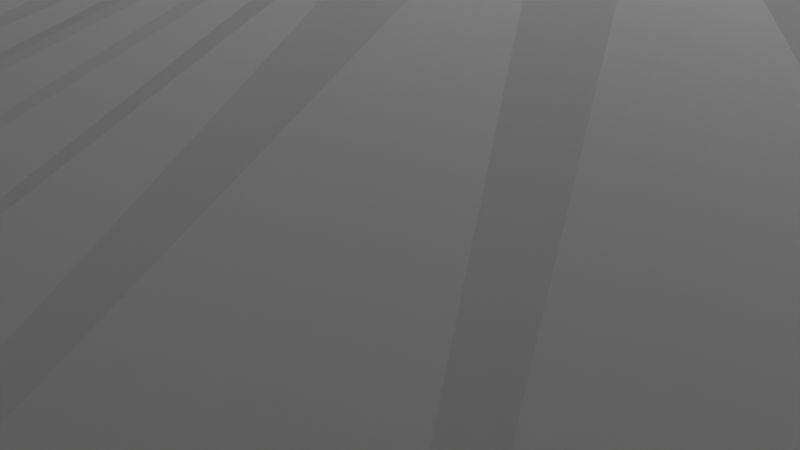 # Source: Untitled.blend  (saved by Blender 5.0.119; exported with 4.5.12 LTS)
import bpy
from mathutils import Matrix  # noqa: F401  (used for matrix-valued properties, if any)

bpy.ops.wm.read_factory_settings(use_empty=True)
scene = bpy.context.scene
scene.name = 'Scene'

# ---- collections
col_collection = bpy.data.collections.new('Collection'); scene.collection.children.link(col_collection)

# ---- world
world_world = bpy.data.worlds.new('World'); scene.world = world_world
world_world.use_nodes = True; world_world.node_tree.nodes.clear()
_N = world_world.node_tree.nodes; _L = world_world.node_tree.links
n0 = _N.new('ShaderNodeOutputWorld'); n0.name = 'World Output'; n0.location = (200, 100)
n1 = _N.new('ShaderNodeBackground'); n1.name = 'Background'; n1.location = (-200, 100)
n1.inputs[0].default_value = (0.05088, 0.05088, 0.05088, 1.0)
_L.new(n1.outputs[0], n0.inputs[0])
n0.is_active_output = True
world_world.color = (0.05088, 0.05088, 0.05088)
world_world.sun_shadow_jitter_overblur = 0.0

# ---- cameras
cam_camera = bpy.data.cameras.new('Camera')
cam_camera.clip_end = 100.0
cam_camera.ortho_scale = 7.314

# ---- lights
light_light = bpy.data.lights.new('Light', 'POINT')
light_light.energy = 1000.0
light_light.shadow_soft_size = 0.1

# ---- meshes
me_pentaho_logo = bpy.data.meshes.new('pentaho-logo')
me_pentaho_logo.from_pydata([(5.034, 5.23, -15.09), (4.628, 5.493, -15.09), (6.785, 10.85, -15.09), (15.85, -7.519, 18.99), (16.48, -6.699, 19.86), (18.5, -10.78, 16.53), (4.111, -0.4504, -15.09), (2.101, -5.615, -15.09), (1.78, -5.472, -15.09), (19.42, 2.97, 28.32), (22.96, 2.611, 26.42), (19.42, 1.935, 27.49), (10.82, 7.204, -15.09), (11.08, 6.779, -15.09), (6.66, 3.198, -15.09), (21.06, 10.71, 31.92), (18.12, 8.708, 32.9), (20.77, 11.3, 32.34), (3.887, 0.3784, -15.09), (2.702, 1.795, -15.09), (3.815, 0.7045, -15.09), (0.6809, -4.631, -15.09), (4.055, -0.3788, -15.09), (0.9269, -4.877, -15.09), (1.192, -5.101, -15.09), (1.477, -5.3, -15.09), (15.82, 12.55, 36.15), (15.24, 13.23, 36.78), (17.84, 15.46, 35.57), (19.35, 4.007, 29.14), (22.67, 5.483, 28.35), (22.78, 4.771, 27.87), (-4.756, -7.107, -15.09), (-8.121, -10.58, -15.09), (-5.204, -6.321, -15.09), (-3.417, 4.814, -15.09), (-3.834, 4.368, -15.09), (-6.151, 9.273, -15.09), (-17.73, 8.777, 50.25), (-18.39, 9.474, 50.25), (-17.57, 8.853, 50.25), (13.98, 14.53, 38.01), (16.01, 17.19, 37.1), (14.63, 13.9, 37.39), (-1.787, 22.06, 46.61), (-0.5192, 22.2, 46.13), (-0.8023, 19.49, 46.72), (13.29, 15.14, 38.61), (15.03, 17.96, 37.86), (21.33, 10.11, 31.5), (16.36, 11.83, 35.52), (18.26, 14.99, 35.17), (9.055, -16.35, -15.09), (8.342, -16.5, -15.09), (22.96, 1.162, 25.44), (19.35, 0.9065, 26.66), (-4.802, -13.82, -15.09), (-3.178, -9.088, -15.09), (-2.706, -9.537, -15.09), (-4.231, -7.869, -15.09), (-7.465, -11.39, -15.09), (-5.408, -13.36, -15.09), (-5.999, -12.87, -15.09), (-5.4, -5.921, -15.09), (-9.267, -8.833, -15.09), (-5.576, -5.516, -15.09), (-9.751, -7.906, -15.09), (-5.732, -5.108, -15.09), (-5.869, -4.696, -15.09), (-10.17, -6.949, -15.09), (-5.987, -4.281, -15.09), (-10.53, -5.968, -15.09), (4.186, -0.5009, -15.09), (4.283, -0.5301, -15.09), (2.972, -5.906, -15.09), (-6.757, -12.16, -15.09), (-3.63, -8.606, -15.09), (-2.214, -9.953, -15.09), (-4.182, -14.24, -15.09), (-3.63, -8.606, -15.09), (-1.579, -15.62, -15.09), (-2.246, -15.32, -15.09), (-3.549, -14.63, -15.09), (-1.705, -10.34, -15.09), (-0.6385, -11.01, -15.09), (-0.0837, -11.3, -15.09), (-0.9016, -15.88, -15.09), (1.651, -11.98, -15.09), (0.4771, -16.31, -15.09), (1.062, -11.78, -15.09), (8.398, -12.17, -15.09), (9.002, -12.02, -15.09), (3.462, -12.38, -15.09), (4.077, -12.45, -15.09), (3.308, -16.8, -15.09), (11.16, -15.7, 10.73), (10.19, -11.63, -15.09), (10.77, -11.4, 13.58), (10.47, -15.94, -15.09), (20.19, -8.455, 18.48), (19.81, -9.062, 17.98), (17.06, -5.842, 20.72), (19.4, -9.653, 17.5), (18.01, -11.32, 16.04), (15.17, -8.297, 18.12), (17.57, -4.951, 21.58), (20.56, -7.833, 18.96), (5.529, -0.297, -15.09), (5.659, -0.1784, -15.09), (7.701, -5.759, -15.09), (18.75, -2.111, 24.14), (22.37, -3.14, 22.46), (22.18, -3.839, 21.95), (22.97, 1.887, 25.93), (22.86, 4.054, 27.39), (4.02, -0.286, -15.09), (1.543, 1.81, -15.09), (1.9, 1.845, -15.09), (16.48, -6.699, 19.86), (19.01, -1.12, 24.98), (22.53, -2.434, 22.95), (12.31, 0.5521, -15.09), (12.37, 1.052, -15.09), (6.036, 0.2567, -15.09), (6.334, 0.6919, -15.09), (9.608, -4.593, -15.09), (10.65, -3.46, -15.09), (10.16, -4.06, -15.09), (8.377, -5.445, -15.09), (9.014, -5.055, -15.09), (0.2486, -4.082, -15.09), (0.06295, -3.784, -15.09), (-0.5451, -2.146, -15.09), (-0.4674, -2.485, -15.09), (-0.1018, -3.472, -15.09), (-0.2454, -3.151, -15.09), (-6.085, -3.863, -15.09), (-6.261, -2.598, -15.09), (-11.04, -3.952, -15.09), (-11.13, -3.44, -15.09), (-6.258, -1.326, -15.09), (-11.24, -0.3489, -15.09), (-6.217, -0.9022, -15.09), (1.214, 1.738, -15.09), (-0.6321, -1.468, -15.09), (0.9135, 1.632, -15.09), (-4.141, 3.99, -15.09), (-4.427, 3.606, -15.09), (-7.461, 8.079, -15.09), (-6.075, -0.05763, -15.09), (-6.156, -0.4793, -15.09), (-11.03, 1.183, -15.09), (4.192, 5.73, -15.09), (3.731, 5.939, -15.09), (5.373, 11.41, -15.09), (2.905, 1.751, -15.09), (3.083, 1.689, -15.09), (-5.852, 0.78, -15.09), (-5.974, 0.3623, -15.09), (-10.58, 2.811, -15.09), (-10.91, 1.687, -15.09), (-16.88, 9.513, 50.25), (-17.82, 10.8, 50.22), (-16.62, 9.913, 50.25), (-10.78, 2.188, -15.09), (5.408, 4.941, -15.09), (7.23, 10.61, -15.09), (6.806, 2.395, -15.09), (12.34, 3.042, -15.09), (12.39, 2.548, -15.09), (12.17, 4.018, -15.09), (12.27, 3.532, -15.09), (6.789, 1.979, -15.09), (12.41, 2.05, -15.09), (12.4, 1.552, -15.09), (11.53, 5.894, -15.09), (6.762, 2.803, -15.09), (2.37, 11.9, -15.09), (1.701, 6.451, -15.09), (1.719, 11.92, -15.09), (7.661, 10.36, -15.09), (6.043, 4.299, -15.09), (9.589, 8.771, -15.09), (6.297, 3.949, -15.09), (8.078, 10.08, -15.09), (3.248, 6.117, -15.09), (4.374, 11.66, -15.09), (-18.12, 10.15, 50.24), (-16.42, 10.36, 50.25), (-16.32, 10.56, 50.24), (-15.36, 11.56, 50.23), (-15.93, 13.84, 50.16), (-14.6, 12.43, 50.21), (1.166, 6.489, -15.09), (1.079, 11.91, -15.09), (-2.502, 5.536, -15.09), (-4.691, 10.26, -15.09), (-4.174, 10.54, -15.09), (-15.48, 14.4, 50.13), (-13.86, 13.28, 50.16), (-8.437, 17.29, 49.22), (-9.633, 16.61, 49.5), (-10.18, 19.01, 49.26), (-14.52, 15.47, 50.06), (-13.09, 14.03, 50.08), (-13.48, 13.67, 50.12), (-11.26, 18.28, 49.52), (-2.129, 19.35, 47.23), (-4.289, 21.55, 47.51), (-3.045, 21.84, 47.07), (-3.434, 19.11, 47.7), (4.72, 19.18, 44.21), (3.307, 19.39, 44.91), (0.6257, 6.488, -15.09), (9.56, 17.69, 41.43), (8.908, 18.01, 41.85), (9.486, 20.9, 41.42), (7.611, 18.49, 42.64), (6.155, 18.88, 43.45), (7.062, 21.63, 42.72), (2.746, 6.263, -15.09), (3.698, 11.77, -15.09), (4.879, 11.55, -15.09), (16.95, 16.36, 36.34), (22.92, 3.334, 26.9), (19.21, 5.042, 29.96), (18.66, 14.51, 34.78), (20.46, 11.87, 32.75), (17.74, 9.53, 33.57), (20.13, 12.42, 33.16), (18.99, 6.073, 30.78), (22.39, 6.888, 29.29), (7.626, -16.63, -15.09), (7.788, -12.3, -15.09), (-2.903, -14.99, -15.09), (-1.179, -10.69, -15.09), (-0.2161, -16.11, -15.09), (0.4836, -11.55, -15.09), (1.883, -16.62, -15.09), (2.852, -12.27, -15.09), (2.593, -16.73, -15.09), (1.177, -16.48, -15.09), (2.248, -12.14, -15.09), (-8.722, -9.727, -15.09), (-10.82, -4.967, -15.09), (-6.163, -3.443, -15.09), (-6.222, -3.021, -15.09), (0.4547, -4.366, -15.09), (-0.3673, -2.821, -15.09), (-5.4, -5.921, -15.09), (5.461, -6.221, -15.09), (5.067, -0.5249, -15.09), (6.239, -6.15, -15.09), (4.655, -6.206, -15.09), (3.824, -6.102, -15.09), (4.699, -0.5702, -15.09), (6.987, -5.995, -15.09), (11.85, -15.43, 11.2), (11.33, -11.14, 14.1), (12.53, -15.13, 11.69), (9.763, -16.16, -15.09), (9.599, -11.84, -15.09), (4.695, -12.5, -15.09), (4.025, -16.85, -15.09), (7.174, -12.39, -15.09), (6.556, -12.46, -15.09), (6.907, -16.74, -15.09), (4.745, -16.86, -15.09), (5.936, -12.5, -15.09), (5.466, -16.85, -15.09), (5.315, -12.52, -15.09), (6.187, -16.81, -15.09), (12.95, -10.2, 15.67), (13.46, -9.834, 16.19), (14.52, -14.08, 13.13), (11.89, -10.85, 14.62), (13.21, -14.81, 12.17), (12.43, -10.54, 15.14), (15.85, -7.519, 18.99), (16.38, -12.8, 14.58), (14.42, -9.032, 17.24), (16.95, -12.33, 15.07), (13.87, -14.46, 12.65), (15.16, -13.67, 13.62), (13.95, -9.446, 16.72), (15.79, -13.24, 14.11), (17.49, -11.83, 15.55), (20.89, -7.197, 19.46), (18.02, -4.03, 22.44), (21.2, -6.547, 19.95), (18.96, -10.23, 17.01), (21.48, -5.886, 20.46), (18.42, -3.082, 23.29), (21.74, -5.213, 20.95), (21.98, -4.531, 21.46), (12.22, 0.05344, -15.09), (6.557, 1.125, -15.09), (10.88, -3.136, -15.09), (22.66, -1.722, 23.46), (19.21, -0.1132, 25.82), (22.77, -1.005, 23.95), (22.86, -0.2852, 24.45), (22.92, 0.4377, 24.94), (3.716, 1.011, -15.09), (3.236, 1.61, -15.09), (2.286, 1.841, -15.09), (-0.6407, -1.133, -15.09), (-0.6255, -0.8037, -15.09), (3.367, 1.515, -15.09), (3.572, 1.285, -15.09), (3.478, 1.406, -15.09), (6.707, 1.555, -15.09), (11.49, -2.07, -15.09), (11.67, -1.685, -15.09), (12.09, -0.4432, -15.09), (11.97, -0.8708, -15.09), (11.82, -1.285, -15.09), (11.1, -2.796, -15.09), (11.3, -2.441, -15.09), (5.387, -0.3943, -15.09), (5.233, -0.4703, -15.09), (-0.6001, -1.806, -15.09), (-11.12, 0.6749, -15.09), (-11.19, -2.926, -15.09), (-6.28, -2.175, -15.09), (-11.24, -2.411, -15.09), (-6.279, -1.75, -15.09), (-11.27, -1.895, -15.09), (-11.19, 0.1641, -15.09), (-11.27, -0.8635, -15.09), (-11.28, -1.379, -15.09), (-0.5862, -0.4832, -15.09), (0.3952, 1.325, -15.09), (0.6406, 1.493, -15.09), (-0.5224, -0.1736, -15.09), (-0.4338, 0.1229, -15.09), (0.1767, 1.13, -15.09), (-0.3199, 0.4039, -15.09), (-0.015, 0.9098, -15.09), (-5.548, 1.607, -15.09), (-5.71, 1.195, -15.09), (-10.37, 3.417, -15.09), (-0.1804, 0.667, -15.09), (-10.13, 4.008, -15.09), (-9.866, 4.581, -15.09), (-9.583, 5.137, -15.09), (-5.365, 2.016, -15.09), (-9.279, 5.676, -15.09), (-7.863, 7.639, -15.09), (-7.461, 8.079, -15.09), (-4.938, 2.82, -15.09), (-8.246, 7.177, -15.09), (-4.693, 3.216, -15.09), (-9.059, 19.67, 48.97), (-3.642, 10.8, -15.09), (-3.834, 4.368, -15.09), (-2.972, 5.202, -15.09), (-6.605, 8.897, -15.09), (-7.042, 8.499, -15.09), (-5.162, 2.42, -15.09), (-8.954, 6.195, -15.09), (-8.61, 6.696, -15.09), (5.855, 11.25, -15.09), (-2.012, 5.816, -15.09), (5.745, 4.631, -15.09), (8.48, 9.779, -15.09), (8.866, 9.461, -15.09), (10.24, 8.017, -15.09), (6.504, 3.581, -15.09), (3.03, 11.85, -15.09), (2.229, 6.375, -15.09), (2.229, 6.375, -15.09), (-3.096, 11.03, -15.09), (-0.9837, 6.225, -15.09), (-2.536, 11.24, -15.09), (-1.964, 11.42, -15.09), (-0.1722, 11.8, -15.09), (0.4479, 11.87, -15.09), (-0.7812, 11.7, -15.09), (-1.379, 11.57, -15.09), (9.925, 8.402, -15.09), (9.236, 9.125, -15.09), (9.589, 8.771, -15.09), (10.54, 7.617, -15.09), (-3.642, 10.8, -15.09), (-5.193, 9.956, -15.09), (-5.979, 18.38, 48.53), (-7.218, 17.88, 48.89), (-5.979, 18.38, 48.53), (-5.68, 9.626, -15.09), (-16.76, 12.68, 50.19), (-15.76, 11.14, 50.24), (-17.14, 12.07, 50.2), (-17.49, 11.44, 50.21), (-16.17, 10.73, 50.24), (-17.2, 9.16, 50.25), (-17.9, 8.753, 50.25), (-18.06, 8.782, 50.25), (-18.21, 8.863, 50.25), (-18.33, 8.988, 50.25), (-18.4, 9.139, 50.25), (-18.42, 9.306, 50.25), (-16.36, 13.27, 50.18), (-15.01, 14.94, 50.1), (-14.52, 15.47, 50.06), (-1.505, 6.045, -15.09), (-10.81, 15.84, 49.74), (-12.4, 17.41, 49.75), (-11.96, 14.98, 49.93), (-13.49, 16.47, 49.93), (-14.02, 15.98, 50.0), (-14.02, 15.98, 50.0), (-12.96, 16.95, 49.85), (-10.81, 15.84, 49.74), (-6.724, 20.76, 48.29), (-5.517, 21.19, 47.91), (-4.717, 18.79, 48.14), (-7.906, 20.25, 48.64), (0.5458, 19.55, 46.16), (3.3, 22.22, 44.52), (4.565, 22.09, 43.94), (0.7536, 22.28, 45.61), (1.916, 19.52, 45.56), (2.028, 22.29, 45.08), (5.82, 21.9, 43.34), (8.285, 21.3, 42.08), (8.259, 18.28, 42.25), (10.66, 20.44, 40.74), (10.21, 17.33, 40.99), (0.08511, 6.444, -15.09), (-0.4526, 6.357, -15.09), (6.326, 11.06, -15.09), (21.81, 8.873, 30.63), (18.75, 6.98, 31.5), (21.58, 9.5, 31.07), (18.46, 7.858, 32.21), (22.02, 8.233, 30.2), (22.21, 7.579, 29.75), (16.86, 11.09, 34.88), (19.06, 14.01, 34.38), (13.99, 18.68, 38.6), (12.57, 15.72, 39.21), (11.82, 16.28, 39.81), (12.92, 19.33, 39.34), (11.81, 19.92, 40.05), (11.03, 16.82, 40.4), (19.79, 12.97, 33.57), (19.43, 13.49, 33.98), (17.32, 10.32, 34.23), (11.31, 6.342, -15.09), (11.72, 5.437, -15.09), (22.54, 6.189, 28.82), (11.9, 4.971, -15.09), (12.04, 4.498, -15.09), (5.034, 5.23, -9.35), (6.785, 10.85, -10.47), (4.628, 5.493, -9.186), (15.85, -7.519, 21.78), (18.5, -10.78, 19.31), (16.48, -6.699, 22.65), (4.111, -0.4504, -11.35), (1.78, -5.472, -12.3), (2.101, -5.615, -12.29), (19.42, 2.97, 31.07), (19.42, 1.935, 30.24), (22.96, 2.611, 29.16), (10.82, 7.204, -11.12), (6.66, 3.198, -10.16), (11.08, 6.779, -11.17), (21.06, 10.71, 34.62), (20.77, 11.3, 35.04), (18.12, 8.708, 35.61), (3.887, 0.3784, -11.52), (3.815, 0.7045, -11.58), (2.702, 1.795, -11.85), (0.6809, -4.631, -12.31), (0.9269, -4.877, -12.31), (4.055, -0.3788, -11.37), (1.192, -5.101, -12.31), (1.477, -5.3, -12.31), (15.82, 12.55, 38.84), (17.84, 15.46, 38.25), (15.24, 13.23, 39.46), (19.35, 4.007, 31.88), (22.78, 4.771, 30.6), (22.67, 5.483, 31.07), (-4.756, -7.107, 2.614), (-5.204, -6.321, 1.977), (-8.121, -10.58, 0.7861), (-3.417, 4.814, -5.435), (-6.151, 9.273, -7.512), (-3.834, 4.368, -5.116), (-17.73, 8.777, 52.75), (-17.57, 8.853, 52.75), (-18.39, 9.474, 52.75), (13.98, 14.53, 40.68), (14.63, 13.9, 40.07), (16.01, 17.19, 39.77), (-1.787, 22.06, 49.24), (-0.8023, 19.49, 49.3), (-0.5192, 22.2, 48.75), (13.29, 15.14, 41.28), (15.03, 17.96, 40.52), (21.33, 10.11, 34.21), (16.36, 11.83, 38.22), (18.26, 14.99, 37.86), (9.055, -16.35, 12.08), (8.342, -16.5, 11.61), (19.35, 0.9065, 29.42), (22.96, 1.162, 28.19), (-4.802, -13.82, 3.23), (-2.706, -9.537, 4.932), (-3.178, -9.088, 4.45), (-4.231, -7.869, 3.276), (-7.465, -11.39, 1.319), (-5.408, -13.36, 2.809), (-5.999, -12.87, 2.4), (-5.4, -5.921, 1.666), (-5.576, -5.516, 1.361), (-9.267, -8.833, -0.2468), (-5.732, -5.108, 1.062), (-9.751, -7.906, -0.7341), (-5.869, -4.696, 0.7666), (-5.987, -4.281, 0.4758), (-10.17, -6.949, -1.218), (-10.53, -5.968, -1.683), (4.186, -0.5009, -11.33), (2.972, -5.906, -12.26), (4.283, -0.5301, -11.31), (-6.757, -12.16, 1.857), (-3.63, -8.606, 3.965), (-2.214, -9.953, 5.414), (-4.182, -14.24, 3.652), (-3.63, -8.606, 3.965), (-1.579, -15.62, 5.345), (-2.246, -15.32, 4.919), (-3.549, -14.63, 4.073), (-1.705, -10.34, 5.894), (-0.6385, -11.01, 6.855), (-0.0837, -11.3, 7.336), (-0.9016, -15.88, 5.772), (1.651, -11.98, 8.792), (1.062, -11.78, 8.305), (0.4771, -16.31, 6.635), (9.002, -12.02, 14.83), (8.398, -12.17, 14.31), (3.462, -12.38, 10.27), (3.308, -16.8, 8.397), (4.077, -12.45, 10.76), (11.16, -15.7, 13.51), (10.77, -11.4, 16.38), (10.19, -11.63, 15.86), (10.47, -15.94, 13.03), (20.19, -8.455, 21.25), (17.06, -5.842, 23.51), (19.81, -9.062, 20.76), (19.4, -9.653, 20.27), (18.01, -11.32, 18.82), (15.17, -8.297, 20.91), (20.56, -7.833, 21.73), (17.57, -4.951, 24.36), (5.529, -0.297, -11.06), (7.701, -5.759, -12.09), (5.659, -0.1784, -11.02), (18.75, -2.111, 26.91), (22.18, -3.839, 24.71), (22.37, -3.14, 25.21), (22.97, 1.887, 28.67), (22.86, 4.054, 30.12), (4.02, -0.286, -11.39), (1.9, 1.845, -11.93), (1.543, 1.81, -11.97), (16.48, -6.699, 22.65), (19.01, -1.12, 27.75), (22.53, -2.434, 25.71), (12.31, 0.5521, -11.63), (12.37, 1.052, -11.6), (6.036, 0.2567, -10.9), (9.608, -4.593, -11.97), (6.334, 0.6919, -10.79), (10.16, -4.06, -11.93), (10.65, -3.46, -11.88), (8.377, -5.445, -12.05), (9.014, -5.055, -12.02), (0.2486, -4.082, -12.29), (0.06294, -3.784, -12.28), (-0.5451, -2.146, -12.25), (-0.4674, -2.485, -12.26), (-0.1018, -3.472, -12.27), (-0.2454, -3.151, -12.26), (-6.085, -3.863, 0.1891), (-6.261, -2.598, -0.6502), (-11.13, -3.44, -2.801), (-11.04, -3.952, -2.585), (-6.258, -1.326, -1.464), (-6.217, -0.9022, -1.73), (-11.24, -0.3489, -4.0), (1.214, 1.738, -12.01), (0.9135, 1.632, -12.06), (-0.6321, -1.468, -12.25), (-4.141, 3.99, -4.857), (-7.461, 8.079, -7.019), (-4.427, 3.606, -4.597), (-6.075, -0.05763, -2.259), (-6.156, -0.4793, -1.995), (-11.03, 1.183, -4.546), (4.192, 5.73, -9.013), (5.373, 11.41, -10.22), (3.731, 5.939, -8.83), (3.083, 1.689, -11.8), (2.905, 1.751, -11.82), (-5.852, 0.78, -2.782), (-10.58, 2.811, -5.113), (-5.974, 0.3623, -2.521), (-10.91, 1.687, -4.726), (-16.88, 9.513, 52.75), (-16.62, 9.913, 52.75), (-17.82, 10.8, 52.75), (-10.78, 2.188, -4.897), (5.408, 4.941, -9.506), (7.23, 10.61, -10.54), (6.806, 2.395, -10.37), (12.39, 2.548, -11.51), (12.34, 3.042, -11.48), (12.17, 4.018, -11.41), (12.27, 3.532, -11.44), (6.789, 1.979, -10.48), (12.4, 1.552, -11.57), (12.41, 2.05, -11.53), (6.762, 2.803, -10.27), (11.53, 5.894, -11.25), (2.37, 11.9, -9.628), (1.719, 11.92, -9.494), (1.701, 6.451, -8.014), (7.661, 10.36, -10.62), (6.043, 4.299, -9.789), (6.297, 3.949, -9.918), (9.589, 8.771, -10.91), (8.078, 10.08, -10.68), (4.374, 11.66, -10.03), (3.248, 6.117, -8.638), (-18.12, 10.15, 52.75), (-16.42, 10.36, 52.75), (-16.32, 10.56, 52.75), (-15.36, 11.56, 52.74), (-14.6, 12.43, 52.72), (-15.93, 13.84, 52.74), (1.166, 6.489, -7.791), (1.079, 11.91, -9.361), (-2.502, 5.536, -6.025), (-4.174, 10.54, -8.111), (-4.691, 10.26, -7.962), (-15.48, 14.4, 52.72), (-13.86, 13.28, 52.67), (-8.437, 17.29, 51.77), (-10.18, 19.01, 51.87), (-9.633, 16.61, 52.05), (-14.52, 15.47, 52.65), (-13.48, 13.67, 52.64), (-13.09, 14.03, 52.61), (-11.26, 18.28, 52.12), (-2.129, 19.35, 49.81), (-4.289, 21.55, 50.13), (-3.434, 19.11, 50.28), (-3.045, 21.84, 49.7), (4.72, 19.18, 46.82), (3.307, 19.39, 47.52), (0.6257, 6.488, -7.561), (9.56, 17.69, 44.07), (9.486, 20.9, 44.06), (8.908, 18.01, 44.49), (7.611, 18.49, 45.27), (7.062, 21.63, 45.36), (6.155, 18.88, 46.08), (3.698, 11.77, -9.899), (2.746, 6.263, -8.438), (4.879, 11.55, -10.13), (16.95, 16.36, 39.01), (22.92, 3.334, 29.64), (19.21, 5.042, 32.7), (18.66, 14.51, 37.46), (20.46, 11.87, 35.45), (20.13, 12.42, 35.86), (17.74, 9.53, 36.28), (18.99, 6.073, 33.51), (22.39, 6.888, 32.01), (7.626, -16.63, 11.14), (7.788, -12.3, 13.8), (-2.903, -14.99, 4.496), (-1.179, -10.69, 6.374), (-0.2161, -16.11, 6.202), (0.4836, -11.55, 7.819), (1.883, -16.62, 7.51), (2.593, -16.73, 7.952), (2.852, -12.27, 9.773), (1.177, -16.48, 7.071), (2.248, -12.14, 9.281), (-8.722, -9.727, 0.2597), (-6.163, -3.443, -0.09409), (-10.82, -4.967, -2.144), (-6.222, -3.021, -0.3737), (0.4547, -4.366, -12.3), (-0.3673, -2.821, -12.26), (-5.4, -5.921, 1.666), (5.461, -6.221, -12.17), (6.239, -6.15, -12.14), (5.067, -0.5249, -11.16), (4.655, -6.206, -12.2), (4.699, -0.5702, -11.23), (3.824, -6.102, -12.22), (6.987, -5.995, -12.12), (11.85, -15.43, 13.99), (12.53, -15.13, 14.47), (11.33, -11.14, 16.9), (9.763, -16.16, 12.56), (9.599, -11.84, 15.34), (4.025, -16.85, 8.847), (4.695, -12.5, 11.26), (7.174, -12.39, 13.29), (6.556, -12.46, 12.78), (6.907, -16.74, 10.68), (4.745, -16.86, 9.299), (5.936, -12.5, 12.27), (5.315, -12.52, 11.77), (5.466, -16.85, 9.755), (6.187, -16.81, 10.21), (12.95, -10.2, 18.46), (14.52, -14.08, 15.92), (13.46, -9.834, 18.99), (11.89, -10.85, 17.42), (13.21, -14.81, 14.95), (12.43, -10.54, 17.94), (15.85, -7.519, 21.78), (16.38, -12.8, 17.36), (16.95, -12.33, 17.85), (14.42, -9.032, 20.04), (13.87, -14.46, 15.43), (15.16, -13.67, 16.4), (13.95, -9.446, 19.51), (15.79, -13.24, 16.89), (17.49, -11.83, 18.33), (20.89, -7.197, 22.23), (18.02, -4.03, 25.22), (21.2, -6.547, 22.72), (18.96, -10.23, 19.78), (21.48, -5.886, 23.22), (18.42, -3.082, 26.06), (21.74, -5.213, 23.72), (21.98, -4.531, 24.22), (12.22, 0.05344, -11.65), (6.557, 1.125, -10.68), (10.88, -3.136, -11.86), (22.66, -1.722, 26.21), (22.77, -1.005, 26.7), (19.21, -0.1132, 28.58), (22.86, -0.2852, 27.2), (22.92, 0.4377, 27.69), (3.716, 1.011, -11.64), (3.236, 1.61, -11.77), (2.286, 1.841, -11.89), (-0.6407, -1.133, -12.26), (-0.6255, -0.8037, -12.26), (3.367, 1.515, -11.75), (3.572, 1.285, -11.69), (3.478, 1.406, -11.72), (11.49, -2.07, -11.77), (6.707, 1.555, -10.58), (11.67, -1.685, -11.75), (12.09, -0.4432, -11.67), (11.97, -0.8708, -11.7), (11.82, -1.285, -11.73), (11.1, -2.796, -11.83), (11.3, -2.441, -11.8), (5.387, -0.3943, -11.09), (5.233, -0.4703, -11.12), (-0.6001, -1.806, -12.24), (-11.12, 0.6749, -4.366), (-11.19, -2.926, -3.007), (-6.28, -2.175, -0.9238), (-11.24, -2.411, -3.214), (-6.279, -1.75, -1.195), (-11.27, -1.895, -3.42), (-11.19, 0.1641, -4.188), (-11.27, -0.8635, -3.813), (-11.28, -1.379, -3.616), (-0.5862, -0.4832, -12.26), (0.6406, 1.493, -12.11), (0.3952, 1.325, -12.16), (-0.5224, -0.1736, -12.26), (0.1767, 1.13, -12.2), (-0.4338, 0.1229, -12.26), (-0.3199, 0.4039, -12.25), (-0.015, 0.9098, -12.25), (-5.548, 1.607, -3.303), (-5.71, 1.195, -3.043), (-10.37, 3.417, -5.327), (-0.1804, 0.667, -12.25), (-10.13, 4.008, -5.526), (-9.866, 4.581, -5.725), (-9.583, 5.137, -5.922), (-5.365, 2.016, -3.562), (-9.279, 5.676, -6.118), (-7.863, 7.639, -6.845), (-7.461, 8.079, -7.019), (-4.938, 2.82, -4.08), (-4.693, 3.216, -4.339), (-8.246, 7.177, -6.668), (-9.059, 19.67, 51.58), (-3.642, 10.8, -8.25), (-3.834, 4.368, -5.116), (-2.972, 5.202, -5.737), (-6.605, 8.897, -7.357), (-7.042, 8.499, -7.189), (-5.162, 2.42, -3.821), (-8.954, 6.195, -6.311), (-8.61, 6.696, -6.49), (5.855, 11.25, -10.31), (-2.012, 5.816, -6.302), (5.745, 4.631, -9.652), (8.48, 9.779, -10.75), (8.866, 9.461, -10.8), (10.24, 8.017, -11.02), (6.504, 3.581, -10.04), (3.03, 11.85, -9.764), (2.229, 6.375, -8.23), (2.229, 6.375, -8.23), (-3.096, 11.03, -8.391), (-0.9837, 6.225, -6.828), (-1.964, 11.42, -8.679), (-2.536, 11.24, -8.535), (-0.1722, 11.8, -9.09), (0.4479, 11.87, -9.23), (-0.7812, 11.7, -8.951), (-1.379, 11.57, -8.814), (9.925, 8.402, -10.97), (9.236, 9.125, -10.86), (9.589, 8.771, -10.91), (10.54, 7.617, -11.07), (-3.642, 10.8, -8.25), (-5.193, 9.956, -7.814), (-5.979, 18.38, 51.1), (-5.979, 18.38, 51.1), (-7.218, 17.88, 51.45), (-5.68, 9.626, -7.669), (-16.76, 12.68, 52.75), (-17.14, 12.07, 52.75), (-15.76, 11.14, 52.74), (-17.49, 11.44, 52.75), (-16.17, 10.73, 52.75), (-17.2, 9.16, 52.75), (-18.06, 8.782, 52.75), (-17.9, 8.753, 52.75), (-18.21, 8.863, 52.75), (-18.33, 8.988, 52.75), (-18.4, 9.139, 52.75), (-18.42, 9.306, 52.75), (-16.36, 13.27, 52.74), (-14.52, 15.47, 52.65), (-15.01, 14.94, 52.69), (-1.505, 6.045, -6.569), (-12.4, 17.41, 52.34), (-10.81, 15.84, 52.28), (-11.96, 14.98, 52.47), (-13.49, 16.47, 52.52), (-14.02, 15.98, 52.59), (-14.02, 15.98, 52.59), (-12.96, 16.95, 52.44), (-10.81, 15.84, 52.28), (-6.724, 20.76, 50.91), (-5.517, 21.19, 50.54), (-4.717, 18.79, 50.71), (-7.906, 20.25, 51.26), (0.5458, 19.55, 48.75), (3.3, 22.22, 47.15), (4.565, 22.09, 46.57), (1.916, 19.52, 48.16), (0.7536, 22.28, 48.24), (2.028, 22.29, 47.7), (5.82, 21.9, 45.98), (8.285, 21.3, 44.72), (8.259, 18.28, 44.89), (10.66, 20.44, 43.39), (10.21, 17.33, 43.63), (0.08511, 6.444, -7.323), (-0.4526, 6.357, -7.079), (6.326, 11.06, -10.39), (21.81, 8.873, 33.35), (21.58, 9.5, 33.78), (18.75, 6.98, 34.23), (18.46, 7.858, 34.93), (22.02, 8.233, 32.91), (22.21, 7.579, 32.47), (16.86, 11.09, 37.58), (19.06, 14.01, 37.07), (13.99, 18.68, 41.26), (12.57, 15.72, 41.88), (12.92, 19.33, 41.99), (11.82, 16.28, 42.47), (11.81, 19.92, 42.7), (11.03, 16.82, 43.05), (19.79, 12.97, 36.26), (19.43, 13.49, 36.67), (17.32, 10.32, 36.94), (11.31, 6.342, -11.21), (11.72, 5.437, -11.3), (22.54, 6.189, 31.54), (12.04, 4.498, -11.37), (11.9, 4.971, -11.34)], [], [(0, 1, 2), (3, 4, 5), (6, 7, 8), (9, 10, 11), (12, 13, 14), (15, 16, 17), (18, 19, 20), (21, 22, 23), (24, 22, 25), (26, 27, 28), (29, 30, 31), (32, 33, 34), (35, 36, 37), (38, 39, 40), (41, 42, 43), (44, 45, 46), (47, 48, 41), (49, 16, 15), (50, 26, 51), (11, 54, 55), (56, 57, 58), (59, 60, 32), (61, 62, 57), (63, 64, 65), (65, 66, 67), (66, 65, 64), (68, 69, 70), (70, 69, 71), (22, 6, 25), (72, 73, 74), (75, 59, 76), (77, 78, 58), (76, 79, 57), (61, 57, 56), (82, 77, 83), (81, 84, 80), (85, 86, 80), (85, 80, 84), (87, 88, 89), (52, 90, 91), (92, 93, 94), (95, 96, 97), (95, 98, 96), (99, 100, 101), (100, 102, 101), (103, 104, 3), (99, 105, 106), (107, 108, 109), (110, 111, 112), (54, 11, 113), (113, 11, 10), (9, 29, 114), (115, 116, 117), (4, 118, 101), (119, 120, 111), (123, 124, 125), (124, 126, 127), (109, 108, 128), (128, 108, 123), (129, 123, 125), (130, 131, 22), (132, 115, 133), (134, 135, 22), (136, 70, 71), (137, 138, 139), (140, 141, 142), (143, 144, 145), (146, 147, 148), (149, 150, 151), (152, 153, 154), (20, 155, 156), (157, 158, 159), (160, 149, 151), (161, 162, 163), (164, 158, 149), (165, 0, 166), (0, 2, 166), (167, 168, 169), (170, 171, 167), (172, 173, 174), (14, 175, 176), (177, 178, 179), (166, 180, 165), (181, 182, 183), (184, 165, 180), (153, 185, 186), (161, 187, 162), (187, 40, 39), (190, 191, 192), (193, 194, 179), (195, 196, 197), (198, 199, 192), (200, 201, 202), (203, 204, 205), (44, 46, 207), (208, 209, 210), (194, 193, 213), (214, 215, 216), (217, 218, 219), (185, 220, 221), (153, 222, 154), (27, 223, 28), (10, 9, 224), (30, 29, 225), (50, 51, 226), (51, 26, 28), (227, 228, 229), (230, 231, 225), (232, 233, 53), (234, 235, 81), (81, 235, 84), (236, 237, 89), (88, 236, 89), (238, 239, 240), (240, 92, 94), (87, 241, 88), (242, 241, 87), (236, 86, 237), (237, 86, 85), (234, 83, 235), (234, 82, 83), (58, 78, 56), (76, 62, 75), (59, 75, 60), (32, 60, 33), (34, 33, 243), (66, 68, 67), (71, 244, 245), (244, 138, 246), (246, 245, 244), (138, 137, 246), (131, 134, 22), (245, 136, 71), (247, 130, 22), (24, 23, 22), (243, 63, 34), (248, 115, 135), (66, 69, 68), (243, 64, 63), (249, 63, 65), (57, 62, 76), (82, 78, 77), (238, 241, 242), (238, 242, 239), (250, 251, 252), (253, 254, 255), (254, 73, 255), (74, 7, 6), (129, 128, 123), (107, 109, 256), (124, 127, 125), (257, 258, 259), (233, 90, 53), (53, 90, 52), (260, 91, 261), (98, 261, 96), (260, 52, 91), (93, 262, 263), (98, 260, 261), (264, 233, 232), (265, 264, 266), (239, 92, 240), (263, 262, 267), (268, 269, 270), (94, 93, 263), (262, 270, 267), (267, 270, 269), (269, 268, 271), (271, 268, 265), (232, 266, 264), (265, 266, 271), (257, 95, 97), (257, 97, 258), (272, 273, 274), (259, 258, 275), (259, 275, 276), (275, 277, 276), (104, 278, 3), (279, 280, 281), (277, 282, 276), (283, 273, 284), (285, 284, 280), (279, 285, 280), (285, 283, 284), (282, 277, 272), (274, 282, 272), (283, 274, 273), (281, 280, 104), (286, 281, 104), (105, 287, 106), (288, 289, 287), (102, 290, 4), (290, 5, 4), (5, 103, 3), (286, 104, 103), (101, 102, 4), (288, 291, 289), (292, 293, 291), (112, 294, 110), (292, 294, 293), (101, 105, 99), (105, 288, 287), (288, 292, 291), (121, 295, 172), (296, 297, 126), (294, 292, 110), (120, 119, 298), (111, 110, 119), (298, 299, 300), (298, 119, 299), (300, 299, 301), (302, 301, 55), (301, 299, 55), (302, 55, 54), (167, 173, 172), (121, 172, 122), (303, 156, 304), (20, 19, 155), (18, 305, 19), (115, 305, 18), (115, 117, 305), (144, 306, 145), (145, 306, 307), (303, 304, 308), (309, 308, 310), (303, 308, 309), (20, 156, 303), (126, 124, 296), (296, 311, 312), (314, 311, 172), (172, 174, 122), (172, 295, 314), (311, 314, 315), (311, 315, 316), (311, 316, 313), (311, 313, 312), (297, 296, 317), (296, 312, 318), (296, 318, 317), (253, 255, 250), (74, 73, 254), (250, 255, 251), (252, 319, 256), (6, 72, 74), (25, 6, 8), (251, 320, 252), (319, 107, 256), (320, 319, 252), (135, 115, 22), (247, 22, 21), (144, 143, 321), (150, 142, 322), (143, 115, 321), (143, 116, 115), (115, 132, 321), (115, 248, 133), (323, 324, 137), (324, 323, 325), (139, 323, 137), (325, 326, 324), (327, 326, 325), (322, 142, 328), (329, 140, 330), (330, 140, 326), (327, 330, 326), (141, 328, 142), (329, 141, 140), (164, 149, 160), (331, 332, 333), (334, 335, 336), (337, 338, 336), (335, 337, 336), (157, 159, 341), (333, 145, 307), (331, 333, 307), (334, 332, 331), (334, 336, 332), (342, 338, 337), (340, 157, 343), (322, 151, 150), (344, 339, 340), (344, 340, 343), (343, 157, 341), (159, 158, 164), (345, 339, 344), (339, 345, 346), (345, 347, 346), (348, 349, 148), (350, 351, 352), (202, 353, 200), (195, 197, 354), (355, 36, 35), (356, 196, 195), (357, 36, 358), (36, 146, 358), (148, 147, 348), (359, 347, 360), (347, 359, 346), (360, 361, 359), (359, 361, 350), (1, 152, 362), (363, 195, 354), (184, 364, 165), (365, 366, 364), (364, 366, 181), (367, 368, 183), (12, 14, 368), (170, 167, 176), (220, 369, 221), (370, 178, 371), (371, 369, 220), (177, 369, 371), (177, 371, 178), (179, 178, 193), (372, 363, 354), (373, 374, 375), (376, 377, 213), (352, 348, 147), (380, 183, 182), (381, 182, 181), (146, 148, 358), (381, 181, 366), (382, 380, 182), (380, 367, 183), (367, 383, 368), (383, 12, 368), (364, 184, 365), (384, 354, 197), (385, 196, 356), (35, 385, 356), (386, 387, 388), (36, 357, 37), (35, 37, 389), (35, 389, 385), (390, 391, 392), (188, 393, 189), (394, 189, 392), (162, 188, 163), (352, 351, 348), (350, 361, 351), (395, 40, 187), (39, 396, 397), (161, 395, 187), (39, 397, 398), (399, 39, 398), (399, 400, 39), (393, 188, 162), (39, 38, 396), (401, 39, 400), (189, 393, 392), (394, 392, 391), (190, 390, 402), (203, 403, 404), (190, 391, 390), (199, 403, 203), (203, 205, 199), (405, 363, 372), (206, 406, 407), (407, 406, 408), (409, 408, 204), (409, 204, 410), (204, 203, 410), (190, 402, 191), (192, 191, 198), (199, 198, 403), (410, 411, 409), (408, 409, 412), (406, 206, 201), (406, 201, 413), (408, 412, 407), (201, 206, 202), (200, 353, 387), (414, 415, 388), (210, 209, 207), (209, 44, 207), (416, 208, 210), (417, 414, 387), (415, 208, 416), (414, 388, 387), (417, 387, 353), (388, 415, 416), (46, 45, 418), (377, 194, 213), (419, 420, 212), (418, 421, 422), (422, 419, 212), (422, 423, 419), (418, 45, 421), (422, 421, 423), (211, 424, 218), (211, 420, 424), (425, 216, 426), (219, 218, 424), (212, 420, 211), (425, 217, 219), (216, 215, 426), (425, 426, 217), (427, 214, 216), (427, 428, 214), (376, 429, 378), (376, 213, 429), (430, 373, 379), (373, 405, 374), (430, 379, 378), (430, 378, 429), (372, 374, 405), (373, 375, 379), (185, 221, 186), (153, 186, 222), (152, 154, 362), (1, 362, 431), (1, 431, 2), (432, 433, 434), (49, 435, 16), (433, 432, 436), (433, 436, 230), (230, 437, 231), (435, 434, 433), (435, 49, 434), (17, 16, 228), (438, 50, 439), (43, 223, 27), (41, 48, 42), (47, 440, 48), (441, 442, 443), (444, 445, 428), (440, 47, 441), (440, 441, 443), (443, 442, 445), (444, 443, 445), (427, 444, 428), (43, 42, 223), (438, 447, 448), (228, 227, 17), (446, 229, 448), (439, 50, 226), (447, 438, 439), (229, 228, 448), (446, 448, 447), (14, 13, 449), (14, 449, 175), (176, 175, 450), (436, 437, 230), (225, 451, 30), (225, 231, 451), (176, 452, 453), (176, 450, 452), (176, 453, 170), (167, 171, 168), (167, 169, 173), (31, 114, 29), (114, 224, 9), (454, 455, 456), (457, 458, 459), (460, 461, 462), (463, 464, 465), (466, 467, 468), (469, 470, 471), (472, 473, 474), (475, 476, 477), (478, 479, 477), (480, 481, 482), (483, 484, 485), (486, 487, 488), (489, 490, 491), (492, 493, 494), (495, 496, 497), (498, 499, 500), (501, 495, 502), (503, 469, 471), (504, 505, 480), (464, 508, 509), (510, 511, 512), (513, 486, 514), (515, 512, 516), (517, 518, 519), (518, 520, 521), (521, 519, 518), (522, 523, 524), (523, 525, 524), (477, 479, 460), (526, 527, 528), (529, 530, 513), (531, 511, 532), (530, 512, 533), (515, 510, 512), (536, 537, 531), (535, 534, 538), (539, 534, 540), (539, 538, 534), (541, 542, 543), (506, 544, 545), (546, 547, 548), (549, 550, 551), (549, 551, 552), (553, 554, 555), (555, 554, 556), (557, 457, 558), (553, 559, 560), (561, 562, 563), (564, 565, 566), (509, 567, 464), (567, 465, 464), (463, 568, 483), (569, 570, 571), (459, 554, 572), (573, 566, 574), (577, 578, 579), (579, 580, 581), (562, 582, 563), (582, 577, 563), (583, 578, 577), (584, 477, 585), (586, 587, 569), (588, 477, 589), (590, 525, 523), (591, 592, 593), (594, 595, 596), (597, 598, 599), (600, 601, 602), (603, 605, 604), (606, 607, 608), (473, 609, 610), (611, 612, 613), (614, 605, 603), (615, 616, 617), (618, 603, 613), (619, 620, 454), (454, 620, 455), (621, 622, 623), (624, 621, 625), (626, 627, 628), (467, 629, 630), (631, 632, 633), (620, 619, 634), (635, 636, 637), (638, 634, 619), (608, 639, 640), (615, 617, 641), (641, 494, 493), (644, 645, 646), (647, 632, 648), (649, 650, 651), (652, 645, 653), (654, 655, 656), (657, 658, 659), (498, 661, 499), (662, 663, 664), (648, 667, 647), (668, 669, 670), (671, 672, 673), (640, 674, 675), (608, 607, 676), (482, 481, 677), (465, 678, 463), (485, 679, 483), (504, 680, 505), (505, 481, 480), (681, 682, 683), (684, 679, 685), (686, 507, 687), (688, 535, 689), (535, 538, 689), (690, 542, 691), (543, 542, 690), (692, 693, 694), (693, 547, 546), (541, 543, 695), (696, 541, 695), (690, 691, 540), (691, 539, 540), (688, 689, 537), (688, 537, 536), (511, 510, 532), (530, 529, 516), (513, 514, 529), (486, 488, 514), (487, 697, 488), (521, 520, 522), (525, 698, 699), (699, 700, 593), (700, 699, 698), (593, 700, 591), (585, 477, 588), (698, 525, 590), (701, 477, 584), (478, 477, 476), (697, 487, 517), (702, 589, 569), (521, 522, 524), (697, 517, 519), (703, 518, 517), (512, 530, 516), (536, 531, 532), (692, 696, 695), (692, 694, 696), (704, 705, 706), (707, 708, 709), (709, 708, 528), (527, 460, 462), (583, 577, 582), (561, 710, 562), (579, 578, 580), (711, 712, 713), (687, 507, 545), (507, 506, 545), (714, 715, 544), (552, 551, 715), (714, 544, 506), (548, 716, 717), (552, 715, 714), (718, 686, 687), (719, 720, 718), (694, 693, 546), (716, 721, 717), (722, 723, 724), (547, 716, 548), (717, 721, 723), (721, 724, 723), (724, 725, 722), (725, 719, 722), (686, 718, 720), (719, 725, 720), (711, 550, 549), (711, 713, 550), (726, 727, 728), (712, 729, 713), (712, 730, 729), (729, 730, 731), (558, 457, 732), (733, 734, 735), (731, 730, 736), (737, 738, 728), (739, 735, 738), (733, 735, 739), (739, 738, 737), (736, 726, 731), (727, 726, 736), (737, 728, 727), (734, 558, 735), (740, 558, 734), (560, 559, 741), (742, 741, 743), (556, 459, 744), (744, 459, 458), (458, 457, 557), (740, 557, 558), (554, 459, 556), (742, 743, 745), (746, 745, 747), (565, 564, 748), (746, 747, 748), (554, 553, 560), (560, 741, 742), (742, 745, 746), (575, 626, 749), (750, 581, 751), (748, 564, 746), (574, 752, 573), (566, 573, 564), (752, 753, 754), (752, 754, 573), (753, 755, 754), (756, 508, 755), (755, 508, 754), (756, 509, 508), (621, 626, 628), (575, 576, 626), (757, 758, 609), (473, 610, 474), (472, 474, 759), (569, 472, 759), (569, 759, 570), (599, 598, 760), (598, 761, 760), (757, 762, 758), (763, 764, 762), (757, 763, 762), (473, 757, 609), (581, 750, 579), (750, 765, 766), (768, 626, 766), (626, 576, 627), (626, 768, 749), (766, 769, 768), (766, 770, 769), (766, 767, 770), (766, 765, 767), (751, 771, 750), (750, 772, 765), (750, 771, 772), (707, 704, 708), (527, 709, 528), (704, 706, 708), (705, 710, 773), (460, 527, 526), (479, 461, 460), (706, 705, 774), (773, 710, 561), (774, 705, 773), (589, 477, 569), (701, 475, 477), (599, 775, 597), (604, 776, 595), (597, 775, 569), (597, 569, 571), (569, 775, 586), (569, 587, 702), (777, 591, 778), (778, 779, 777), (592, 591, 777), (779, 778, 780), (781, 779, 780), (776, 782, 595), (783, 784, 594), (784, 780, 594), (781, 780, 784), (596, 595, 782), (783, 594, 596), (618, 614, 603), (785, 786, 787), (788, 789, 790), (791, 789, 792), (790, 789, 791), (611, 795, 612), (786, 761, 598), (785, 761, 786), (788, 785, 787), (788, 787, 789), (796, 791, 792), (794, 797, 611), (776, 604, 605), (798, 794, 793), (798, 797, 794), (797, 795, 611), (612, 618, 613), (799, 798, 793), (793, 800, 799), (799, 800, 801), (802, 601, 803), (804, 805, 806), (655, 654, 807), (649, 808, 650), (809, 489, 491), (810, 649, 651), (811, 812, 491), (491, 812, 600), (601, 802, 602), (813, 814, 801), (801, 800, 813), (814, 813, 815), (813, 804, 815), (456, 816, 606), (817, 808, 649), (638, 619, 818), (819, 818, 820), (818, 635, 820), (821, 636, 822), (466, 822, 467), (624, 629, 621), (675, 674, 823), (824, 825, 633), (825, 675, 823), (631, 825, 823), (631, 633, 825), (632, 647, 633), (826, 808, 817), (827, 828, 829), (830, 667, 831), (805, 602, 802), (834, 637, 636), (835, 635, 637), (600, 812, 601), (835, 820, 635), (836, 637, 834), (834, 636, 821), (821, 822, 837), (837, 822, 466), (818, 819, 638), (838, 650, 808), (839, 810, 651), (489, 810, 839), (840, 841, 842), (491, 490, 811), (489, 843, 490), (489, 839, 843), (844, 845, 846), (642, 643, 847), (848, 845, 643), (617, 616, 642), (805, 802, 806), (804, 806, 815), (849, 641, 493), (494, 850, 851), (615, 641, 849), (494, 852, 850), (853, 852, 494), (853, 494, 854), (847, 617, 642), (494, 851, 492), (855, 854, 494), (643, 845, 847), (848, 846, 845), (644, 856, 844), (657, 857, 858), (644, 844, 846), (653, 657, 858), (657, 653, 658), (859, 826, 817), (660, 860, 861), (860, 862, 861), (863, 659, 862), (863, 864, 659), (659, 864, 657), (644, 646, 856), (645, 652, 646), (653, 858, 652), (864, 863, 865), (862, 866, 863), (861, 656, 660), (861, 867, 656), (862, 860, 866), (656, 655, 660), (654, 842, 807), (868, 841, 869), (663, 661, 664), (664, 661, 498), (870, 663, 662), (871, 842, 868), (869, 870, 662), (868, 842, 841), (871, 807, 842), (841, 870, 869), (499, 872, 500), (831, 667, 648), (873, 666, 874), (872, 875, 876), (875, 666, 873), (875, 873, 877), (872, 876, 500), (875, 877, 876), (665, 673, 878), (665, 878, 874), (879, 880, 669), (672, 878, 673), (666, 665, 874), (879, 672, 671), (669, 880, 670), (879, 671, 880), (881, 669, 668), (881, 668, 882), (830, 832, 883), (830, 883, 667), (884, 833, 827), (827, 829, 859), (884, 832, 833), (884, 883, 832), (826, 859, 829), (827, 833, 828), (640, 639, 674), (608, 676, 639), (606, 816, 607), (456, 885, 816), (456, 455, 885), (886, 887, 888), (503, 471, 889), (888, 890, 886), (888, 684, 890), (684, 685, 891), (889, 888, 887), (889, 887, 503), (470, 683, 471), (892, 893, 504), (496, 482, 677), (495, 497, 502), (501, 502, 894), (895, 896, 897), (898, 882, 899), (894, 895, 501), (894, 896, 895), (896, 899, 897), (898, 899, 896), (881, 882, 898), (496, 677, 497), (892, 902, 901), (683, 470, 681), (900, 902, 682), (893, 680, 504), (901, 893, 892), (682, 902, 683), (900, 901, 902), (467, 903, 468), (467, 630, 903), (629, 904, 630), (890, 684, 891), (679, 485, 905), (679, 905, 685), (629, 906, 907), (629, 907, 904), (629, 624, 906), (621, 623, 625), (621, 628, 622), (484, 483, 568), (568, 463, 678), (269, 724, 267), (721, 267, 724), (271, 725, 269), (724, 269, 725), (266, 720, 271), (725, 271, 720), (232, 686, 266), (720, 266, 686), (53, 507, 232), (686, 232, 507), (52, 506, 53), (507, 53, 506), (260, 714, 52), (506, 52, 714), (98, 552, 260), (714, 260, 552), (95, 549, 98), (552, 98, 549), (257, 711, 95), (549, 95, 711), (259, 712, 257), (711, 257, 712), (276, 730, 259), (712, 259, 730), (282, 736, 276), (730, 276, 736), (274, 727, 282), (736, 282, 727), (283, 737, 274), (727, 274, 737), (285, 739, 283), (737, 283, 739), (279, 733, 285), (739, 285, 733), (281, 734, 279), (733, 279, 734), (286, 740, 281), (734, 281, 740), (103, 557, 286), (740, 286, 557), (5, 458, 103), (557, 103, 458), (290, 744, 5), (458, 5, 744), (102, 556, 290), (744, 290, 556), (100, 555, 102), (556, 102, 555), (99, 553, 100), (555, 100, 553), (106, 559, 99), (553, 99, 559), (287, 741, 106), (559, 106, 741), (289, 743, 287), (741, 287, 743), (291, 745, 289), (743, 289, 745), (293, 747, 291), (745, 291, 747), (294, 748, 293), (747, 293, 748), (112, 565, 294), (748, 294, 565), (111, 566, 112), (565, 112, 566), (120, 574, 111), (566, 111, 574), (298, 752, 120), (574, 120, 752), (300, 753, 298), (752, 298, 753), (301, 755, 300), (753, 300, 755), (302, 756, 301), (755, 301, 756), (54, 509, 302), (756, 302, 509), (113, 567, 54), (509, 54, 567), (10, 465, 113), (567, 113, 465), (224, 678, 10), (465, 10, 678), (114, 568, 224), (678, 224, 568), (31, 484, 114), (568, 114, 484), (30, 485, 31), (484, 31, 485), (451, 905, 30), (485, 30, 905), (231, 685, 451), (905, 451, 685), (437, 891, 231), (685, 231, 891), (436, 890, 437), (891, 437, 890), (432, 886, 436), (890, 436, 886), (434, 887, 432), (886, 432, 887), (49, 503, 434), (887, 434, 503), (15, 469, 49), (503, 49, 469), (17, 470, 15), (469, 15, 470), (227, 681, 17), (470, 17, 681), (229, 682, 227), (681, 227, 682), (446, 900, 229), (682, 229, 900), (447, 901, 446), (900, 446, 901), (439, 893, 447), (901, 447, 893), (226, 680, 439), (893, 439, 680), (51, 505, 226), (680, 226, 505), (28, 481, 51), (505, 51, 481), (223, 677, 28), (481, 28, 677), (42, 497, 223), (677, 223, 497), (48, 502, 42), (497, 42, 502), (440, 894, 48), (502, 48, 894), (443, 896, 440), (894, 440, 896), (444, 898, 443), (896, 443, 898), (427, 881, 444), (898, 444, 881), (216, 669, 427), (881, 427, 669), (425, 879, 216), (669, 216, 879), (219, 672, 425), (879, 425, 672), (424, 878, 219), (672, 219, 878), (420, 874, 424), (878, 424, 874), (419, 873, 420), (874, 420, 873), (423, 877, 419), (873, 419, 877), (421, 876, 423), (877, 423, 876), (45, 500, 421), (876, 421, 500), (44, 498, 45), (500, 45, 498), (209, 664, 44), (498, 44, 664), (208, 662, 209), (664, 209, 662), (415, 869, 208), (662, 208, 869), (414, 868, 415), (869, 415, 868), (417, 871, 414), (868, 414, 871), (353, 807, 417), (871, 417, 807), (202, 655, 353), (807, 353, 655), (206, 660, 202), (655, 202, 660), (407, 860, 206), (660, 206, 860), (412, 866, 407), (860, 407, 866), (409, 863, 412), (866, 412, 863), (411, 865, 409), (863, 409, 865), (410, 864, 411), (865, 411, 864), (203, 657, 410), (864, 410, 657), (404, 857, 203), (657, 203, 857), (403, 858, 404), (857, 404, 858), (198, 652, 403), (858, 403, 652), (191, 646, 198), (652, 198, 646), (402, 856, 191), (646, 191, 856), (390, 844, 402), (856, 402, 844), (392, 845, 390), (844, 390, 845), (393, 847, 392), (845, 392, 847), (162, 617, 393), (847, 393, 617), (187, 641, 162), (617, 162, 641), (39, 494, 187), (641, 187, 494), (401, 855, 39), (494, 39, 855), (400, 854, 401), (855, 401, 854), (399, 853, 400), (854, 400, 853), (398, 852, 399), (853, 399, 852), (397, 850, 398), (852, 398, 850), (396, 851, 397), (850, 397, 851), (38, 492, 396), (851, 396, 492), (40, 493, 38), (492, 38, 493), (395, 849, 40), (493, 40, 849), (161, 615, 395), (849, 395, 615), (163, 616, 161), (615, 161, 616), (188, 642, 163), (616, 163, 642), (189, 643, 188), (642, 188, 643), (394, 848, 189), (643, 189, 848), (391, 846, 394), (848, 394, 846), (190, 644, 391), (846, 391, 644), (192, 645, 190), (644, 190, 645), (199, 653, 192), (645, 192, 653), (205, 658, 199), (653, 199, 658), (204, 659, 205), (658, 205, 659), (408, 862, 204), (659, 204, 862), (406, 861, 408), (862, 408, 861), (413, 867, 406), (861, 406, 867), (201, 656, 413), (867, 413, 656), (200, 654, 201), (656, 201, 654), (387, 842, 200), (654, 200, 842), (386, 840, 387), (842, 387, 840), (388, 841, 386), (840, 386, 841), (416, 870, 388), (841, 388, 870), (210, 663, 416), (870, 416, 663), (207, 661, 210), (663, 210, 661), (46, 499, 207), (661, 207, 499), (418, 872, 46), (499, 46, 872), (422, 875, 418), (872, 418, 875), (212, 666, 422), (875, 422, 666), (211, 665, 212), (666, 212, 665), (218, 673, 211), (665, 211, 673), (217, 671, 218), (673, 218, 671), (426, 880, 217), (671, 217, 880), (215, 670, 426), (880, 426, 670), (214, 668, 215), (670, 215, 668), (428, 882, 214), (668, 214, 882), (445, 899, 428), (882, 428, 899), (442, 897, 445), (899, 445, 897), (441, 895, 442), (897, 442, 895), (47, 501, 441), (895, 441, 501), (41, 495, 47), (501, 47, 495), (43, 496, 41), (495, 41, 496), (27, 482, 43), (496, 43, 482), (26, 480, 27), (482, 27, 480), (50, 504, 26), (480, 26, 504), (438, 892, 50), (504, 50, 892), (448, 902, 438), (892, 438, 902), (228, 683, 448), (902, 448, 683), (16, 471, 228), (683, 228, 471), (435, 889, 16), (471, 16, 889), (433, 888, 435), (889, 435, 888), (230, 684, 433), (888, 433, 684), (225, 679, 230), (684, 230, 679), (29, 483, 225), (679, 225, 483), (9, 463, 29), (483, 29, 463), (11, 464, 9), (463, 9, 464), (55, 508, 11), (464, 11, 508), (299, 754, 55), (508, 55, 754), (119, 573, 299), (754, 299, 573), (110, 564, 119), (573, 119, 564), (292, 746, 110), (564, 110, 746), (288, 742, 292), (746, 292, 742), (105, 560, 288), (742, 288, 560), (101, 554, 105), (560, 105, 554), (118, 572, 101), (554, 101, 572), (4, 459, 118), (572, 118, 459), (3, 457, 4), (459, 4, 457), (278, 732, 3), (457, 3, 732), (104, 558, 278), (732, 278, 558), (280, 735, 104), (558, 104, 735), (284, 738, 280), (735, 280, 738), (273, 728, 284), (738, 284, 728), (272, 726, 273), (728, 273, 726), (277, 731, 272), (726, 272, 731), (275, 729, 277), (731, 277, 729), (258, 713, 275), (729, 275, 713), (97, 550, 258), (713, 258, 550), (96, 551, 97), (550, 97, 551), (261, 715, 96), (551, 96, 715), (91, 544, 261), (715, 261, 544), (90, 545, 91), (544, 91, 545), (233, 687, 90), (545, 90, 687), (264, 718, 233), (687, 233, 718), (265, 719, 264), (718, 264, 719), (268, 722, 265), (719, 265, 722), (270, 723, 268), (722, 268, 723), (262, 717, 270), (723, 270, 717), (93, 548, 262), (717, 262, 548), (92, 546, 93), (548, 93, 546), (239, 694, 92), (546, 92, 694), (242, 696, 239), (694, 239, 696), (87, 541, 242), (696, 242, 541), (89, 542, 87), (541, 87, 542), (237, 691, 89), (542, 89, 691), (85, 539, 237), (691, 237, 539), (84, 538, 85), (539, 85, 538), (235, 689, 84), (538, 84, 689), (83, 537, 235), (689, 235, 537), (77, 531, 83), (537, 83, 531), (58, 511, 77), (531, 77, 511), (57, 512, 58), (511, 58, 512), (79, 533, 57), (512, 57, 533), (76, 530, 79), (533, 79, 530), (59, 513, 76), (530, 76, 513), (32, 486, 59), (513, 59, 486), (34, 487, 32), (486, 32, 487), (63, 517, 34), (487, 34, 517), (249, 703, 63), (517, 63, 703), (65, 518, 249), (703, 249, 518), (67, 520, 65), (518, 65, 520), (68, 522, 67), (520, 67, 522), (70, 523, 68), (522, 68, 523), (136, 590, 70), (523, 70, 590), (245, 698, 136), (590, 136, 698), (246, 700, 245), (698, 245, 700), (137, 591, 246), (700, 246, 591), (324, 778, 137), (591, 137, 778), (326, 780, 324), (778, 324, 780), (140, 594, 326), (780, 326, 594), (142, 595, 140), (594, 140, 595), (150, 604, 142), (595, 142, 604), (149, 603, 150), (604, 150, 603), (158, 613, 149), (603, 149, 613), (157, 611, 158), (613, 158, 611), (340, 794, 157), (611, 157, 794), (339, 793, 340), (794, 340, 793), (346, 800, 339), (793, 339, 800), (359, 813, 346), (800, 346, 813), (350, 804, 359), (813, 359, 804), (352, 805, 350), (804, 350, 805), (147, 602, 352), (805, 352, 602), (146, 600, 147), (602, 147, 600), (36, 491, 146), (600, 146, 491), (355, 809, 36), (491, 36, 809), (35, 489, 355), (809, 355, 489), (356, 810, 35), (489, 35, 810), (195, 649, 356), (810, 356, 649), (363, 817, 195), (649, 195, 817), (405, 859, 363), (817, 363, 859), (373, 827, 405), (859, 405, 827), (430, 884, 373), (827, 373, 884), (429, 883, 430), (884, 430, 883), (213, 667, 429), (883, 429, 667), (193, 647, 213), (667, 213, 647), (178, 633, 193), (647, 193, 633), (370, 824, 178), (633, 178, 824), (371, 825, 370), (824, 370, 825), (220, 675, 371), (825, 371, 675), (185, 640, 220), (675, 220, 640), (153, 608, 185), (640, 185, 608), (152, 606, 153), (608, 153, 606), (1, 456, 152), (606, 152, 456), (0, 454, 1), (456, 1, 454), (165, 619, 0), (454, 0, 619), (364, 818, 165), (619, 165, 818), (181, 635, 364), (818, 364, 635), (183, 636, 181), (635, 181, 636), (368, 822, 183), (636, 183, 822), (14, 467, 368), (822, 368, 467), (176, 629, 14), (467, 14, 629), (167, 621, 176), (629, 176, 621), (172, 626, 167), (621, 167, 626), (311, 766, 172), (626, 172, 766), (296, 750, 311), (766, 311, 750), (124, 579, 296), (750, 296, 579), (123, 577, 124), (579, 124, 577), (108, 563, 123), (577, 123, 563), (107, 561, 108), (563, 108, 561), (319, 773, 107), (561, 107, 773), (320, 774, 319), (773, 319, 774), (251, 706, 320), (774, 320, 706), (255, 708, 251), (706, 251, 708), (73, 528, 255), (708, 255, 528), (72, 526, 73), (528, 73, 526), (6, 460, 72), (526, 72, 460), (22, 477, 6), (460, 6, 477), (115, 569, 22), (477, 22, 569), (18, 472, 115), (569, 115, 472), (20, 473, 18), (472, 18, 473), (303, 757, 20), (473, 20, 757), (309, 763, 303), (757, 303, 763), (310, 764, 309), (763, 309, 764), (308, 762, 310), (764, 310, 762), (304, 758, 308), (762, 308, 758), (156, 609, 304), (758, 304, 609), (155, 610, 156), (609, 156, 610), (19, 474, 155), (610, 155, 474), (305, 759, 19), (474, 19, 759), (117, 570, 305), (759, 305, 570), (116, 571, 117), (570, 117, 571), (143, 597, 116), (571, 116, 597), (145, 598, 143), (597, 143, 598), (333, 786, 145), (598, 145, 786), (332, 787, 333), (786, 333, 787), (336, 789, 332), (787, 332, 789), (338, 792, 336), (789, 336, 792), (342, 796, 338), (792, 338, 796), (337, 791, 342), (796, 342, 791), (335, 790, 337), (791, 337, 790), (334, 788, 335), (790, 335, 788), (331, 785, 334), (788, 334, 785), (307, 761, 331), (785, 331, 761), (306, 760, 307), (761, 307, 760), (144, 599, 306), (760, 306, 599), (321, 775, 144), (599, 144, 775), (132, 586, 321), (775, 321, 586), (133, 587, 132), (586, 132, 587), (248, 702, 133), (587, 133, 702), (135, 589, 248), (702, 248, 589), (134, 588, 135), (589, 135, 588), (131, 585, 134), (588, 134, 585), (130, 584, 131), (585, 131, 584), (247, 701, 130), (584, 130, 701), (21, 475, 247), (701, 247, 475), (23, 476, 21), (475, 21, 476), (24, 478, 23), (476, 23, 478), (25, 479, 24), (478, 24, 479), (8, 461, 25), (479, 25, 461), (7, 462, 8), (461, 8, 462), (74, 527, 7), (462, 7, 527), (254, 709, 74), (527, 74, 709), (253, 707, 254), (709, 254, 707), (250, 704, 253), (707, 253, 704), (252, 705, 250), (704, 250, 705), (256, 710, 252), (705, 252, 710), (109, 562, 256), (710, 256, 562), (128, 582, 109), (562, 109, 582), (129, 583, 128), (582, 128, 583), (125, 578, 129), (583, 129, 578), (127, 580, 125), (578, 125, 580), (126, 581, 127), (580, 127, 581), (297, 751, 126), (581, 126, 751), (317, 771, 297), (751, 297, 771), (318, 772, 317), (771, 317, 772), (312, 765, 318), (772, 318, 765), (313, 767, 312), (765, 312, 767), (316, 770, 313), (767, 313, 770), (315, 769, 316), (770, 316, 769), (314, 768, 315), (769, 315, 768), (295, 749, 314), (768, 314, 749), (121, 575, 295), (749, 295, 575), (122, 576, 121), (575, 121, 576), (174, 627, 122), (576, 122, 627), (173, 628, 174), (627, 174, 628), (169, 622, 173), (628, 173, 622), (168, 623, 169), (622, 169, 623), (171, 625, 168), (623, 168, 625), (170, 624, 171), (625, 171, 624), (453, 906, 170), (624, 170, 906), (452, 907, 453), (906, 453, 907), (450, 904, 452), (907, 452, 904), (175, 630, 450), (904, 450, 630), (449, 903, 175), (630, 175, 903), (13, 468, 449), (903, 449, 468), (12, 466, 13), (468, 13, 466), (383, 837, 12), (466, 12, 837), (367, 821, 383), (837, 383, 821), (380, 834, 367), (821, 367, 834), (382, 836, 380), (834, 380, 836), (182, 637, 382), (836, 382, 637), (381, 835, 182), (637, 182, 835), (366, 820, 381), (835, 381, 820), (365, 819, 366), (820, 366, 819), (184, 638, 365), (819, 365, 638), (180, 634, 184), (638, 184, 634), (166, 620, 180), (634, 180, 620), (2, 455, 166), (620, 166, 455), (431, 885, 2), (455, 2, 885), (362, 816, 431), (885, 431, 816), (154, 607, 362), (816, 362, 607), (222, 676, 154), (607, 154, 676), (186, 639, 222), (676, 222, 639), (221, 674, 186), (639, 186, 674), (369, 823, 221), (674, 221, 823), (177, 631, 369), (823, 369, 631), (179, 632, 177), (631, 177, 632), (194, 648, 179), (632, 179, 648), (377, 831, 194), (648, 194, 831), (376, 830, 377), (831, 377, 830), (378, 832, 376), (830, 376, 832), (379, 833, 378), (832, 378, 833), (375, 828, 379), (833, 379, 828), (374, 829, 375), (828, 375, 829), (372, 826, 374), (829, 374, 826), (354, 808, 372), (826, 372, 808), (384, 838, 354), (808, 354, 838), (197, 650, 384), (838, 384, 650), (196, 651, 197), (650, 197, 651), (385, 839, 196), (651, 196, 839), (389, 843, 385), (839, 385, 843), (37, 490, 389), (843, 389, 490), (357, 811, 37), (490, 37, 811), (358, 812, 357), (811, 357, 812), (148, 601, 358), (812, 358, 601), (349, 803, 148), (601, 148, 803), (348, 802, 349), (803, 349, 802), (351, 806, 348), (802, 348, 806), (361, 815, 351), (806, 351, 815), (360, 814, 361), (815, 361, 814), (347, 801, 360), (814, 360, 801), (345, 799, 347), (801, 347, 799), (344, 798, 345), (799, 345, 798), (343, 797, 344), (798, 344, 797), (341, 795, 343), (797, 343, 795), (159, 612, 341), (795, 341, 612), (164, 618, 159), (612, 159, 618), (160, 614, 164), (618, 164, 614), (151, 605, 160), (614, 160, 605), (322, 776, 151), (605, 151, 776), (328, 782, 322), (776, 322, 782), (141, 596, 328), (782, 328, 596), (329, 783, 141), (596, 141, 783), (330, 784, 329), (783, 329, 784), (327, 781, 330), (784, 330, 781), (325, 779, 327), (781, 327, 779), (323, 777, 325), (779, 325, 777), (139, 592, 323), (777, 323, 592), (138, 593, 139), (592, 139, 593), (244, 699, 138), (593, 138, 699), (71, 525, 244), (699, 244, 525), (69, 524, 71), (525, 71, 524), (66, 521, 69), (524, 69, 521), (64, 519, 66), (521, 66, 519), (243, 697, 64), (519, 64, 697), (33, 488, 243), (697, 243, 488), (60, 514, 33), (488, 33, 514), (75, 529, 60), (514, 60, 529), (62, 516, 75), (529, 75, 516), (61, 515, 62), (516, 62, 515), (56, 510, 61), (515, 61, 510), (78, 532, 56), (510, 56, 532), (82, 536, 78), (532, 78, 536), (234, 688, 82), (536, 82, 688), (81, 535, 234), (688, 234, 535), (80, 534, 81), (535, 81, 534), (86, 540, 80), (534, 80, 540), (236, 690, 86), (540, 86, 690), (88, 543, 236), (690, 236, 543), (241, 695, 88), (543, 88, 695), (238, 692, 241), (695, 241, 692), (240, 693, 238), (692, 238, 693), (94, 547, 240), (693, 240, 547), (263, 716, 94), (547, 94, 716), (267, 721, 263), (716, 263, 721)])
me_pentaho_logo.update()
me_plane_001 = bpy.data.meshes.new('Plane.001')
me_plane_001.from_pydata([(-1.0, -1.0, 0.0), (1.0, -1.0, 0.0), (-1.0, 1.0, 0.0), (1.0, 1.0, 0.0)], [], [(0, 1, 3, 2)])
_uv = me_plane_001.uv_layers.new(name='UVMap')
_uv.uv.foreach_set('vector', [0.0, 0.0, 1.0, 0.0, 1.0, 1.0, 0.0, 1.0])
me_plane_001.update()

# ---- objects
ob_light = bpy.data.objects.new('Light', light_light)
ob_camera = bpy.data.objects.new('Camera', cam_camera)
ob_pentaho_logo = bpy.data.objects.new('pentaho-logo', me_pentaho_logo)
ob_plane_001 = bpy.data.objects.new('Plane.001', me_plane_001)

# ---- transforms, parenting, visibility, modifiers, constraints
ob_light.location = (4.076, 1.005, 5.904)
ob_light.rotation_euler = (0.6503, 0.05522, 1.866)
ob_light.lock_rotations_4d = False
ob_light.empty_display_type = 'ARROWS'
ob_light.color = (0.0, 0.0, 0.0, 0.0)
ob_light.lineart.crease_threshold = 0.0
ob_camera.location = (7.359, -6.926, 4.958)
ob_camera.rotation_euler = (1.109, 0.0, 0.8149)
ob_camera.lock_rotations_4d = False
ob_camera.empty_display_type = 'ARROWS'
ob_camera.color = (0.0, 0.0, 0.0, 0.0)
ob_camera.display_type = 'WIRE'
ob_camera.lineart.crease_threshold = 0.0
ob_pentaho_logo.location = (-2.313, -2.711, 15.09)
ob_pentaho_logo.scale = (1.0, 1.0, 1.0)
ob_plane_001.location = (0.0, 0.0, 0.0)
ob_plane_001.scale = (40.0, 40.0, 40.0)

# ---- collection membership
col_collection.objects.link(ob_light)
col_collection.objects.link(ob_camera)
col_collection.objects.link(ob_pentaho_logo)
col_collection.objects.link(ob_plane_001)

# ---- scene / render settings (as saved in the file)
scene.camera = ob_camera
scene.frame_start = 1; scene.frame_end = 250; scene.frame_set(197)
scene.render.engine = 'BLENDER_EEVEE_NEXT'
scene.render.bake_bias = 0.0
scene.render.bake_samples = 0
scene.cycles.sampling_pattern = 'TABULATED_SOBOL'
scene.eevee.use_volume_custom_range = False
bpy.context.view_layer.update()
